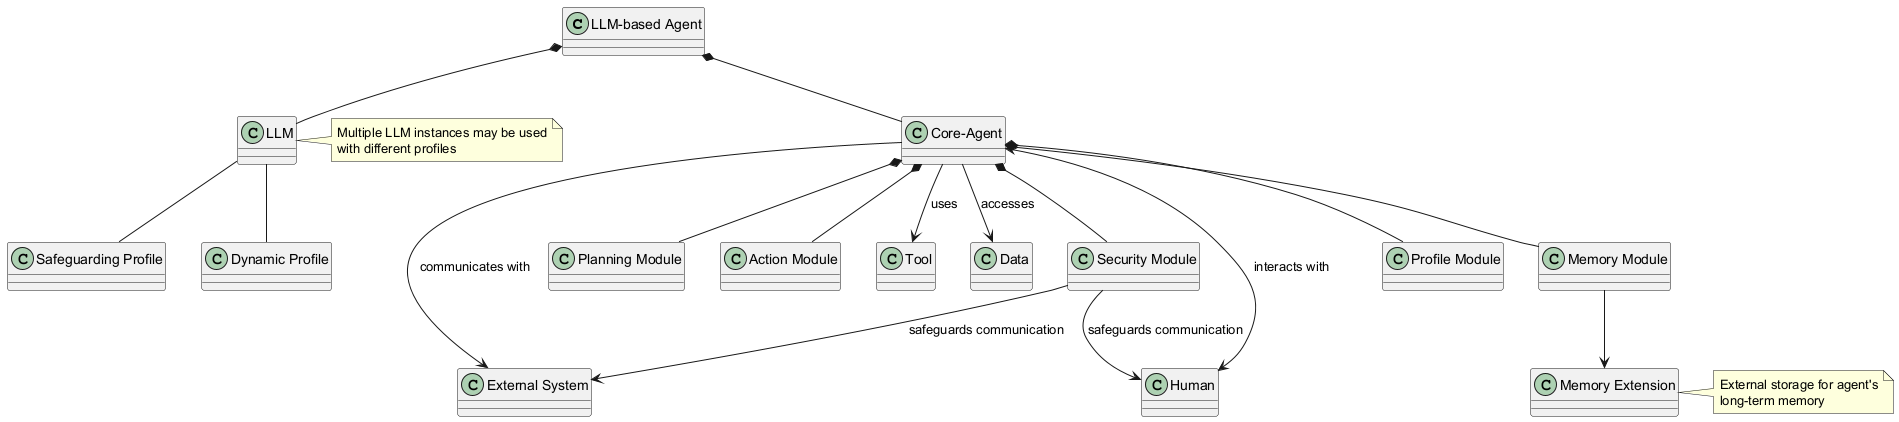

The diagram above was rendered by PlantUML. Its source (embedded in the PNG):
@startuml
class "LLM-based Agent" {
}
class "Core-Agent" {
}
class "LLM" {
}
class "Dynamic Profile" {
}
class "Safeguarding Profile" {
}
class "Profile Module" {
}
class "Memory Module" {
}
class "Security Module" {
}
class "Planning Module" {
}
class "Action Module" {
}
class "Memory Extension" {
}
class "Tool" {
}
class "Data" {
}
class "External System" {
}
class "Human" {
}

"LLM-based Agent" *-- "Core-Agent"
"LLM-based Agent" *-- "LLM"
"Core-Agent" *-- "Profile Module"
"Core-Agent" *-- "Memory Module"
"Core-Agent" *-- "Security Module"
"Core-Agent" *-- "Planning Module"
"Core-Agent" *-- "Action Module"
"LLM" -- "Dynamic Profile"
"LLM" -- "Safeguarding Profile"
"Memory Module" --> "Memory Extension"
"Core-Agent" --> "Tool" : uses
"Core-Agent" --> "Data" : accesses
"Core-Agent" --> "External System" : communicates with
"Core-Agent" <--> "Human" : interacts with
"Security Module" --> "Human" : safeguards communication
"Security Module" --> "External System" : safeguards communication

note right of "LLM"
  Multiple LLM instances may be used
  with different profiles
end note

note right of "Memory Extension"
  External storage for agent's
  long-term memory
end note
@enduml